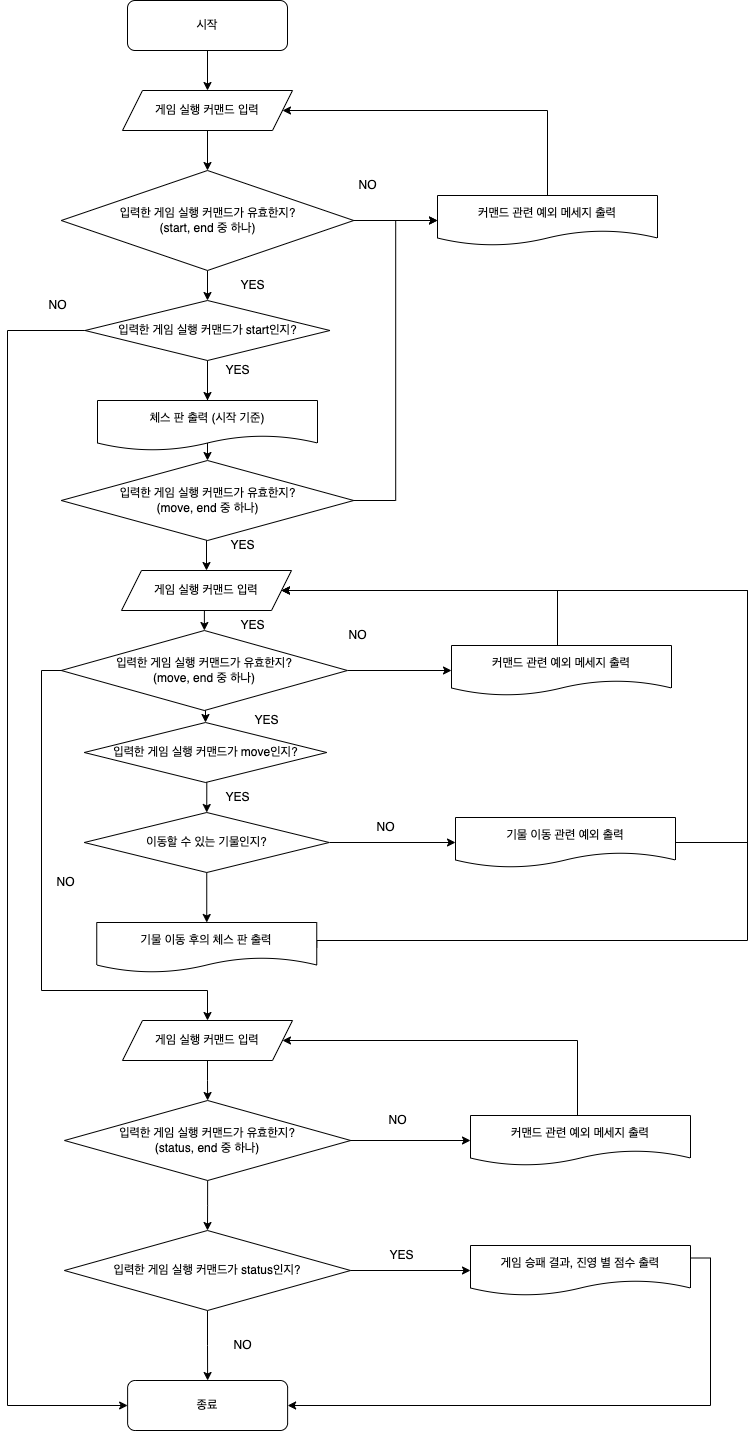

The diagram above was exported from draw.io. Its source (the exported page's mxGraphModel, read from the mxfile embedded in the PNG):
<mxGraphModel dx="1194" dy="648" grid="1" gridSize="10" guides="1" tooltips="1" connect="1" arrows="1" fold="1" page="1" pageScale="1" pageWidth="827" pageHeight="1169" math="0" shadow="0">
  <root>
    <mxCell id="0" />
    <mxCell id="1" parent="0" />
    <mxCell id="QGf3nWSSLcIIYA4U25w7-1" style="edgeStyle=orthogonalEdgeStyle;rounded=0;orthogonalLoop=1;jettySize=auto;html=1;exitX=0.5;exitY=1;exitDx=0;exitDy=0;entryX=0.5;entryY=0;entryDx=0;entryDy=0;" parent="1" source="hXcVnuJRkr7M4isGhW9q-1" target="hXcVnuJRkr7M4isGhW9q-2" edge="1">
      <mxGeometry relative="1" as="geometry" />
    </mxCell>
    <mxCell id="hXcVnuJRkr7M4isGhW9q-1" value="시작" style="rounded=1;whiteSpace=wrap;html=1;" parent="1" vertex="1">
      <mxGeometry x="140" y="30" width="160" height="50" as="geometry" />
    </mxCell>
    <mxCell id="QGf3nWSSLcIIYA4U25w7-2" style="edgeStyle=orthogonalEdgeStyle;rounded=0;orthogonalLoop=1;jettySize=auto;html=1;exitX=0.5;exitY=1;exitDx=0;exitDy=0;entryX=0.5;entryY=0;entryDx=0;entryDy=0;" parent="1" source="hXcVnuJRkr7M4isGhW9q-2" target="hXcVnuJRkr7M4isGhW9q-3" edge="1">
      <mxGeometry relative="1" as="geometry" />
    </mxCell>
    <mxCell id="hXcVnuJRkr7M4isGhW9q-2" value="게임 실행 커맨드 입력" style="shape=parallelogram;perimeter=parallelogramPerimeter;whiteSpace=wrap;html=1;fixedSize=1;" parent="1" vertex="1">
      <mxGeometry x="135" y="120" width="170" height="40" as="geometry" />
    </mxCell>
    <mxCell id="QGf3nWSSLcIIYA4U25w7-3" style="edgeStyle=orthogonalEdgeStyle;rounded=0;orthogonalLoop=1;jettySize=auto;html=1;exitX=1;exitY=0.5;exitDx=0;exitDy=0;entryX=0;entryY=0.5;entryDx=0;entryDy=0;" parent="1" source="hXcVnuJRkr7M4isGhW9q-3" target="hXcVnuJRkr7M4isGhW9q-15" edge="1">
      <mxGeometry relative="1" as="geometry" />
    </mxCell>
    <mxCell id="QGf3nWSSLcIIYA4U25w7-5" style="edgeStyle=orthogonalEdgeStyle;rounded=0;orthogonalLoop=1;jettySize=auto;html=1;exitX=0.5;exitY=1;exitDx=0;exitDy=0;entryX=0.5;entryY=0;entryDx=0;entryDy=0;" parent="1" source="hXcVnuJRkr7M4isGhW9q-3" target="hXcVnuJRkr7M4isGhW9q-4" edge="1">
      <mxGeometry relative="1" as="geometry" />
    </mxCell>
    <mxCell id="hXcVnuJRkr7M4isGhW9q-3" value="입력한 게임 실행 커맨드가 유효한지?&lt;br&gt;(start, end 중 하나)" style="rhombus;whiteSpace=wrap;html=1;" parent="1" vertex="1">
      <mxGeometry x="73.75" y="200" width="292.5" height="100" as="geometry" />
    </mxCell>
    <mxCell id="QGf3nWSSLcIIYA4U25w7-10" style="edgeStyle=orthogonalEdgeStyle;rounded=0;orthogonalLoop=1;jettySize=auto;html=1;exitX=0.5;exitY=1;exitDx=0;exitDy=0;entryX=0.5;entryY=0;entryDx=0;entryDy=0;" parent="1" source="hXcVnuJRkr7M4isGhW9q-4" target="hXcVnuJRkr7M4isGhW9q-7" edge="1">
      <mxGeometry relative="1" as="geometry" />
    </mxCell>
    <mxCell id="QGf3nWSSLcIIYA4U25w7-14" style="edgeStyle=orthogonalEdgeStyle;rounded=0;orthogonalLoop=1;jettySize=auto;html=1;exitX=0.5;exitY=1;exitDx=0;exitDy=0;entryX=0.5;entryY=0;entryDx=0;entryDy=0;" parent="1" source="hXcVnuJRkr7M4isGhW9q-4" target="hXcVnuJRkr7M4isGhW9q-8" edge="1">
      <mxGeometry relative="1" as="geometry" />
    </mxCell>
    <mxCell id="UNSjDDKP3I5RYIpAZZCg-25" style="edgeStyle=orthogonalEdgeStyle;rounded=0;orthogonalLoop=1;jettySize=auto;html=1;exitX=0;exitY=0.5;exitDx=0;exitDy=0;entryX=0;entryY=0.5;entryDx=0;entryDy=0;" parent="1" source="hXcVnuJRkr7M4isGhW9q-4" target="hXcVnuJRkr7M4isGhW9q-5" edge="1">
      <mxGeometry relative="1" as="geometry">
        <Array as="points">
          <mxPoint x="20" y="360" />
          <mxPoint x="20" y="1435" />
        </Array>
      </mxGeometry>
    </mxCell>
    <mxCell id="hXcVnuJRkr7M4isGhW9q-4" value="입력한 게임 실행 커맨드가 start인지?" style="rhombus;whiteSpace=wrap;html=1;" parent="1" vertex="1">
      <mxGeometry x="97.5" y="330" width="245" height="60" as="geometry" />
    </mxCell>
    <mxCell id="hXcVnuJRkr7M4isGhW9q-5" value="종료" style="rounded=1;whiteSpace=wrap;html=1;" parent="1" vertex="1">
      <mxGeometry x="140.12" y="1410" width="160" height="50" as="geometry" />
    </mxCell>
    <mxCell id="UNSjDDKP3I5RYIpAZZCg-2" style="edgeStyle=orthogonalEdgeStyle;rounded=0;orthogonalLoop=1;jettySize=auto;html=1;exitX=0.5;exitY=1;exitDx=0;exitDy=0;entryX=0.5;entryY=0;entryDx=0;entryDy=0;" parent="1" source="hXcVnuJRkr7M4isGhW9q-8" target="UNSjDDKP3I5RYIpAZZCg-1" edge="1">
      <mxGeometry relative="1" as="geometry" />
    </mxCell>
    <mxCell id="UNSjDDKP3I5RYIpAZZCg-27" style="edgeStyle=orthogonalEdgeStyle;rounded=0;orthogonalLoop=1;jettySize=auto;html=1;exitX=1;exitY=0.5;exitDx=0;exitDy=0;entryX=0;entryY=0.5;entryDx=0;entryDy=0;" parent="1" source="hXcVnuJRkr7M4isGhW9q-8" target="hXcVnuJRkr7M4isGhW9q-15" edge="1">
      <mxGeometry relative="1" as="geometry" />
    </mxCell>
    <mxCell id="hXcVnuJRkr7M4isGhW9q-8" value="입력한 게임 실행 커맨드가 유효한지?&lt;br&gt;(move, end 중 하나)" style="rhombus;whiteSpace=wrap;html=1;" parent="1" vertex="1">
      <mxGeometry x="73.75" y="490" width="292.5" height="80" as="geometry" />
    </mxCell>
    <mxCell id="QGf3nWSSLcIIYA4U25w7-17" style="edgeStyle=orthogonalEdgeStyle;rounded=0;orthogonalLoop=1;jettySize=auto;html=1;exitX=0.5;exitY=1;exitDx=0;exitDy=0;entryX=0.5;entryY=0;entryDx=0;entryDy=0;" parent="1" source="hXcVnuJRkr7M4isGhW9q-9" target="hXcVnuJRkr7M4isGhW9q-14" edge="1">
      <mxGeometry relative="1" as="geometry" />
    </mxCell>
    <mxCell id="hXcVnuJRkr7M4isGhW9q-9" value="입력한 게임 실행 커맨드가 move인지?" style="rhombus;whiteSpace=wrap;html=1;" parent="1" vertex="1">
      <mxGeometry x="96.75" y="752" width="242.5" height="60" as="geometry" />
    </mxCell>
    <mxCell id="QGf3nWSSLcIIYA4U25w7-24" style="edgeStyle=orthogonalEdgeStyle;rounded=0;orthogonalLoop=1;jettySize=auto;html=1;exitX=1;exitY=0.5;exitDx=0;exitDy=0;entryX=1;entryY=0.5;entryDx=0;entryDy=0;" parent="1" source="hXcVnuJRkr7M4isGhW9q-10" target="UNSjDDKP3I5RYIpAZZCg-1" edge="1">
      <mxGeometry relative="1" as="geometry">
        <Array as="points">
          <mxPoint x="329" y="970" />
          <mxPoint x="760" y="970" />
          <mxPoint x="760" y="620" />
        </Array>
      </mxGeometry>
    </mxCell>
    <mxCell id="hXcVnuJRkr7M4isGhW9q-10" value="기물 이동 후의 체스 판 출력" style="shape=document;whiteSpace=wrap;html=1;boundedLbl=1;" parent="1" vertex="1">
      <mxGeometry x="109.25" y="952" width="220" height="50" as="geometry" />
    </mxCell>
    <mxCell id="QGf3nWSSLcIIYA4U25w7-18" style="edgeStyle=orthogonalEdgeStyle;rounded=0;orthogonalLoop=1;jettySize=auto;html=1;exitX=1;exitY=0.5;exitDx=0;exitDy=0;entryX=0;entryY=0.5;entryDx=0;entryDy=0;" parent="1" source="hXcVnuJRkr7M4isGhW9q-14" target="hXcVnuJRkr7M4isGhW9q-18" edge="1">
      <mxGeometry relative="1" as="geometry" />
    </mxCell>
    <mxCell id="QGf3nWSSLcIIYA4U25w7-23" style="edgeStyle=orthogonalEdgeStyle;rounded=0;orthogonalLoop=1;jettySize=auto;html=1;exitX=0.5;exitY=1;exitDx=0;exitDy=0;entryX=0.5;entryY=0;entryDx=0;entryDy=0;" parent="1" source="hXcVnuJRkr7M4isGhW9q-14" target="hXcVnuJRkr7M4isGhW9q-10" edge="1">
      <mxGeometry relative="1" as="geometry" />
    </mxCell>
    <mxCell id="hXcVnuJRkr7M4isGhW9q-14" value="이동할 수 있는 기물인지?" style="rhombus;whiteSpace=wrap;html=1;" parent="1" vertex="1">
      <mxGeometry x="96.75" y="842" width="245" height="60" as="geometry" />
    </mxCell>
    <mxCell id="QGf3nWSSLcIIYA4U25w7-4" style="edgeStyle=orthogonalEdgeStyle;rounded=0;orthogonalLoop=1;jettySize=auto;html=1;exitX=0.5;exitY=0;exitDx=0;exitDy=0;entryX=1;entryY=0.5;entryDx=0;entryDy=0;" parent="1" source="hXcVnuJRkr7M4isGhW9q-15" target="hXcVnuJRkr7M4isGhW9q-2" edge="1">
      <mxGeometry relative="1" as="geometry">
        <Array as="points">
          <mxPoint x="560" y="140" />
        </Array>
      </mxGeometry>
    </mxCell>
    <mxCell id="hXcVnuJRkr7M4isGhW9q-15" value="커맨드 관련 예외 메세지 출력" style="shape=document;whiteSpace=wrap;html=1;boundedLbl=1;" parent="1" vertex="1">
      <mxGeometry x="450" y="225" width="220" height="50" as="geometry" />
    </mxCell>
    <mxCell id="hXcVnuJRkr7M4isGhW9q-17" value="YES" style="text;html=1;align=center;verticalAlign=middle;resizable=0;points=[];autosize=1;strokeColor=none;fillColor=none;" parent="1" vertex="1">
      <mxGeometry x="230" y="560" width="50" height="30" as="geometry" />
    </mxCell>
    <mxCell id="UNSjDDKP3I5RYIpAZZCg-26" style="edgeStyle=orthogonalEdgeStyle;rounded=0;orthogonalLoop=1;jettySize=auto;html=1;exitX=1;exitY=0.5;exitDx=0;exitDy=0;entryX=1;entryY=0.5;entryDx=0;entryDy=0;" parent="1" source="hXcVnuJRkr7M4isGhW9q-18" target="UNSjDDKP3I5RYIpAZZCg-1" edge="1">
      <mxGeometry relative="1" as="geometry">
        <Array as="points">
          <mxPoint x="760" y="872" />
          <mxPoint x="760" y="620" />
        </Array>
      </mxGeometry>
    </mxCell>
    <mxCell id="hXcVnuJRkr7M4isGhW9q-18" value="기물 이동 관련 예외 출력" style="shape=document;whiteSpace=wrap;html=1;boundedLbl=1;" parent="1" vertex="1">
      <mxGeometry x="468" y="847" width="220" height="50" as="geometry" />
    </mxCell>
    <mxCell id="QGf3nWSSLcIIYA4U25w7-6" value="NO" style="text;html=1;align=center;verticalAlign=middle;resizable=0;points=[];autosize=1;strokeColor=none;fillColor=none;" parent="1" vertex="1">
      <mxGeometry x="360" y="200" width="40" height="30" as="geometry" />
    </mxCell>
    <mxCell id="QGf3nWSSLcIIYA4U25w7-8" value="NO" style="text;html=1;align=center;verticalAlign=middle;resizable=0;points=[];autosize=1;strokeColor=none;fillColor=none;" parent="1" vertex="1">
      <mxGeometry x="50" y="320" width="40" height="30" as="geometry" />
    </mxCell>
    <mxCell id="QGf3nWSSLcIIYA4U25w7-9" value="YES" style="text;html=1;align=center;verticalAlign=middle;resizable=0;points=[];autosize=1;strokeColor=none;fillColor=none;" parent="1" vertex="1">
      <mxGeometry x="240" y="300" width="50" height="30" as="geometry" />
    </mxCell>
    <mxCell id="QGf3nWSSLcIIYA4U25w7-11" value="YES" style="text;html=1;align=center;verticalAlign=middle;resizable=0;points=[];autosize=1;strokeColor=none;fillColor=none;" parent="1" vertex="1">
      <mxGeometry x="225" y="385" width="50" height="30" as="geometry" />
    </mxCell>
    <mxCell id="hXcVnuJRkr7M4isGhW9q-7" value="체스 판 출력 (시작 기준)" style="shape=document;whiteSpace=wrap;html=1;boundedLbl=1;" parent="1" vertex="1">
      <mxGeometry x="110" y="430" width="220" height="50" as="geometry" />
    </mxCell>
    <mxCell id="QGf3nWSSLcIIYA4U25w7-20" value="YES" style="text;html=1;align=center;verticalAlign=middle;resizable=0;points=[];autosize=1;strokeColor=none;fillColor=none;" parent="1" vertex="1">
      <mxGeometry x="225" y="812" width="50" height="30" as="geometry" />
    </mxCell>
    <mxCell id="QGf3nWSSLcIIYA4U25w7-21" value="NO" style="text;html=1;align=center;verticalAlign=middle;resizable=0;points=[];autosize=1;strokeColor=none;fillColor=none;" parent="1" vertex="1">
      <mxGeometry x="350" y="650" width="40" height="30" as="geometry" />
    </mxCell>
    <mxCell id="QGf3nWSSLcIIYA4U25w7-22" value="NO" style="text;html=1;align=center;verticalAlign=middle;resizable=0;points=[];autosize=1;strokeColor=none;fillColor=none;" parent="1" vertex="1">
      <mxGeometry x="378" y="842" width="40" height="30" as="geometry" />
    </mxCell>
    <mxCell id="UNSjDDKP3I5RYIpAZZCg-10" style="edgeStyle=orthogonalEdgeStyle;rounded=0;orthogonalLoop=1;jettySize=auto;html=1;exitX=0.5;exitY=1;exitDx=0;exitDy=0;entryX=0.5;entryY=0;entryDx=0;entryDy=0;" parent="1" source="UNSjDDKP3I5RYIpAZZCg-1" target="UNSjDDKP3I5RYIpAZZCg-5" edge="1">
      <mxGeometry relative="1" as="geometry" />
    </mxCell>
    <mxCell id="UNSjDDKP3I5RYIpAZZCg-1" value="게임 실행 커맨드 입력" style="shape=parallelogram;perimeter=parallelogramPerimeter;whiteSpace=wrap;html=1;fixedSize=1;" parent="1" vertex="1">
      <mxGeometry x="134" y="600" width="170" height="40" as="geometry" />
    </mxCell>
    <mxCell id="UNSjDDKP3I5RYIpAZZCg-11" style="edgeStyle=orthogonalEdgeStyle;rounded=0;orthogonalLoop=1;jettySize=auto;html=1;exitX=0.5;exitY=1;exitDx=0;exitDy=0;entryX=0.5;entryY=0;entryDx=0;entryDy=0;" parent="1" source="UNSjDDKP3I5RYIpAZZCg-5" target="hXcVnuJRkr7M4isGhW9q-9" edge="1">
      <mxGeometry relative="1" as="geometry" />
    </mxCell>
    <mxCell id="UNSjDDKP3I5RYIpAZZCg-17" style="edgeStyle=orthogonalEdgeStyle;rounded=0;orthogonalLoop=1;jettySize=auto;html=1;exitX=1;exitY=0.5;exitDx=0;exitDy=0;entryX=0;entryY=0.5;entryDx=0;entryDy=0;" parent="1" source="UNSjDDKP3I5RYIpAZZCg-5" target="UNSjDDKP3I5RYIpAZZCg-16" edge="1">
      <mxGeometry relative="1" as="geometry" />
    </mxCell>
    <mxCell id="jSqE-gSUnNKoTvNFLyEv-13" style="edgeStyle=orthogonalEdgeStyle;rounded=0;orthogonalLoop=1;jettySize=auto;html=1;exitX=0;exitY=0.5;exitDx=0;exitDy=0;" edge="1" parent="1" source="UNSjDDKP3I5RYIpAZZCg-5" target="jSqE-gSUnNKoTvNFLyEv-12">
      <mxGeometry relative="1" as="geometry">
        <Array as="points">
          <mxPoint x="54" y="700" />
          <mxPoint x="54" y="1020" />
          <mxPoint x="220" y="1020" />
        </Array>
      </mxGeometry>
    </mxCell>
    <mxCell id="UNSjDDKP3I5RYIpAZZCg-5" value="입력한 게임 실행 커맨드가 유효한지?&lt;br&gt;(move, end 중 하나)" style="rhombus;whiteSpace=wrap;html=1;" parent="1" vertex="1">
      <mxGeometry x="73.75" y="660" width="286.25" height="80" as="geometry" />
    </mxCell>
    <mxCell id="UNSjDDKP3I5RYIpAZZCg-12" value="YES" style="text;html=1;align=center;verticalAlign=middle;resizable=0;points=[];autosize=1;strokeColor=none;fillColor=none;" parent="1" vertex="1">
      <mxGeometry x="254" y="735" width="50" height="30" as="geometry" />
    </mxCell>
    <mxCell id="UNSjDDKP3I5RYIpAZZCg-14" value="YES" style="text;html=1;align=center;verticalAlign=middle;resizable=0;points=[];autosize=1;strokeColor=none;fillColor=none;" parent="1" vertex="1">
      <mxGeometry x="240" y="640" width="50" height="30" as="geometry" />
    </mxCell>
    <mxCell id="UNSjDDKP3I5RYIpAZZCg-19" style="edgeStyle=orthogonalEdgeStyle;rounded=0;orthogonalLoop=1;jettySize=auto;html=1;exitX=0.5;exitY=0;exitDx=0;exitDy=0;entryX=1;entryY=0.5;entryDx=0;entryDy=0;" parent="1" source="UNSjDDKP3I5RYIpAZZCg-16" target="UNSjDDKP3I5RYIpAZZCg-1" edge="1">
      <mxGeometry relative="1" as="geometry">
        <Array as="points">
          <mxPoint x="570" y="675" />
          <mxPoint x="570" y="620" />
        </Array>
      </mxGeometry>
    </mxCell>
    <mxCell id="UNSjDDKP3I5RYIpAZZCg-16" value="커맨드 관련 예외 메세지 출력" style="shape=document;whiteSpace=wrap;html=1;boundedLbl=1;" parent="1" vertex="1">
      <mxGeometry x="464" y="675" width="220" height="50" as="geometry" />
    </mxCell>
    <mxCell id="jSqE-gSUnNKoTvNFLyEv-1" value="NO" style="text;html=1;align=center;verticalAlign=middle;resizable=0;points=[];autosize=1;strokeColor=none;fillColor=none;" vertex="1" parent="1">
      <mxGeometry x="57.5" y="897" width="40" height="30" as="geometry" />
    </mxCell>
    <mxCell id="jSqE-gSUnNKoTvNFLyEv-16" style="edgeStyle=orthogonalEdgeStyle;rounded=0;orthogonalLoop=1;jettySize=auto;html=1;exitX=1;exitY=0.5;exitDx=0;exitDy=0;entryX=0;entryY=0.5;entryDx=0;entryDy=0;" edge="1" parent="1" source="jSqE-gSUnNKoTvNFLyEv-7" target="jSqE-gSUnNKoTvNFLyEv-14">
      <mxGeometry relative="1" as="geometry" />
    </mxCell>
    <mxCell id="jSqE-gSUnNKoTvNFLyEv-19" style="edgeStyle=orthogonalEdgeStyle;rounded=0;orthogonalLoop=1;jettySize=auto;html=1;exitX=0.5;exitY=1;exitDx=0;exitDy=0;entryX=0.5;entryY=0;entryDx=0;entryDy=0;" edge="1" parent="1" source="jSqE-gSUnNKoTvNFLyEv-7" target="jSqE-gSUnNKoTvNFLyEv-10">
      <mxGeometry relative="1" as="geometry" />
    </mxCell>
    <mxCell id="jSqE-gSUnNKoTvNFLyEv-7" value="입력한 게임 실행 커맨드가 유효한지?&lt;br&gt;(status, end 중 하나)" style="rhombus;whiteSpace=wrap;html=1;" vertex="1" parent="1">
      <mxGeometry x="77" y="1130" width="286.25" height="80" as="geometry" />
    </mxCell>
    <mxCell id="jSqE-gSUnNKoTvNFLyEv-21" style="edgeStyle=orthogonalEdgeStyle;rounded=0;orthogonalLoop=1;jettySize=auto;html=1;exitX=1;exitY=0.5;exitDx=0;exitDy=0;entryX=0;entryY=0.5;entryDx=0;entryDy=0;" edge="1" parent="1" source="jSqE-gSUnNKoTvNFLyEv-10" target="jSqE-gSUnNKoTvNFLyEv-20">
      <mxGeometry relative="1" as="geometry" />
    </mxCell>
    <mxCell id="jSqE-gSUnNKoTvNFLyEv-25" style="edgeStyle=orthogonalEdgeStyle;rounded=0;orthogonalLoop=1;jettySize=auto;html=1;exitX=0.5;exitY=1;exitDx=0;exitDy=0;entryX=0.5;entryY=0;entryDx=0;entryDy=0;" edge="1" parent="1" source="jSqE-gSUnNKoTvNFLyEv-10" target="hXcVnuJRkr7M4isGhW9q-5">
      <mxGeometry relative="1" as="geometry" />
    </mxCell>
    <mxCell id="jSqE-gSUnNKoTvNFLyEv-10" value="입력한 게임 실행 커맨드가 status인지?" style="rhombus;whiteSpace=wrap;html=1;" vertex="1" parent="1">
      <mxGeometry x="76.86999999999999" y="1260" width="286.25" height="80" as="geometry" />
    </mxCell>
    <mxCell id="jSqE-gSUnNKoTvNFLyEv-15" style="edgeStyle=orthogonalEdgeStyle;rounded=0;orthogonalLoop=1;jettySize=auto;html=1;exitX=0.5;exitY=1;exitDx=0;exitDy=0;entryX=0.5;entryY=0;entryDx=0;entryDy=0;" edge="1" parent="1" source="jSqE-gSUnNKoTvNFLyEv-12" target="jSqE-gSUnNKoTvNFLyEv-7">
      <mxGeometry relative="1" as="geometry" />
    </mxCell>
    <mxCell id="jSqE-gSUnNKoTvNFLyEv-12" value="게임 실행 커맨드 입력" style="shape=parallelogram;perimeter=parallelogramPerimeter;whiteSpace=wrap;html=1;fixedSize=1;" vertex="1" parent="1">
      <mxGeometry x="135" y="1050" width="170" height="40" as="geometry" />
    </mxCell>
    <mxCell id="jSqE-gSUnNKoTvNFLyEv-18" style="edgeStyle=orthogonalEdgeStyle;rounded=0;orthogonalLoop=1;jettySize=auto;html=1;exitX=0.5;exitY=0;exitDx=0;exitDy=0;entryX=1;entryY=0.5;entryDx=0;entryDy=0;" edge="1" parent="1" source="jSqE-gSUnNKoTvNFLyEv-14" target="jSqE-gSUnNKoTvNFLyEv-12">
      <mxGeometry relative="1" as="geometry">
        <Array as="points">
          <mxPoint x="590" y="1145" />
          <mxPoint x="590" y="1070" />
        </Array>
      </mxGeometry>
    </mxCell>
    <mxCell id="jSqE-gSUnNKoTvNFLyEv-14" value="커맨드 관련 예외 메세지 출력" style="shape=document;whiteSpace=wrap;html=1;boundedLbl=1;" vertex="1" parent="1">
      <mxGeometry x="483" y="1145" width="220" height="50" as="geometry" />
    </mxCell>
    <mxCell id="jSqE-gSUnNKoTvNFLyEv-17" value="NO" style="text;html=1;align=center;verticalAlign=middle;resizable=0;points=[];autosize=1;strokeColor=none;fillColor=none;" vertex="1" parent="1">
      <mxGeometry x="390" y="1135" width="40" height="30" as="geometry" />
    </mxCell>
    <mxCell id="jSqE-gSUnNKoTvNFLyEv-26" style="edgeStyle=orthogonalEdgeStyle;rounded=0;orthogonalLoop=1;jettySize=auto;html=1;exitX=1;exitY=0.25;exitDx=0;exitDy=0;entryX=1;entryY=0.5;entryDx=0;entryDy=0;" edge="1" parent="1" source="jSqE-gSUnNKoTvNFLyEv-20" target="hXcVnuJRkr7M4isGhW9q-5">
      <mxGeometry relative="1" as="geometry" />
    </mxCell>
    <mxCell id="jSqE-gSUnNKoTvNFLyEv-20" value="게임 승패 결과, 진영 별 점수 출력" style="shape=document;whiteSpace=wrap;html=1;boundedLbl=1;" vertex="1" parent="1">
      <mxGeometry x="483" y="1275" width="220" height="50" as="geometry" />
    </mxCell>
    <mxCell id="jSqE-gSUnNKoTvNFLyEv-27" value="YES" style="text;html=1;align=center;verticalAlign=middle;resizable=0;points=[];autosize=1;strokeColor=none;fillColor=none;" vertex="1" parent="1">
      <mxGeometry x="389" y="1270" width="50" height="30" as="geometry" />
    </mxCell>
    <mxCell id="jSqE-gSUnNKoTvNFLyEv-28" value="NO" style="text;html=1;align=center;verticalAlign=middle;resizable=0;points=[];autosize=1;strokeColor=none;fillColor=none;" vertex="1" parent="1">
      <mxGeometry x="235" y="1360" width="40" height="30" as="geometry" />
    </mxCell>
  </root>
</mxGraphModel>